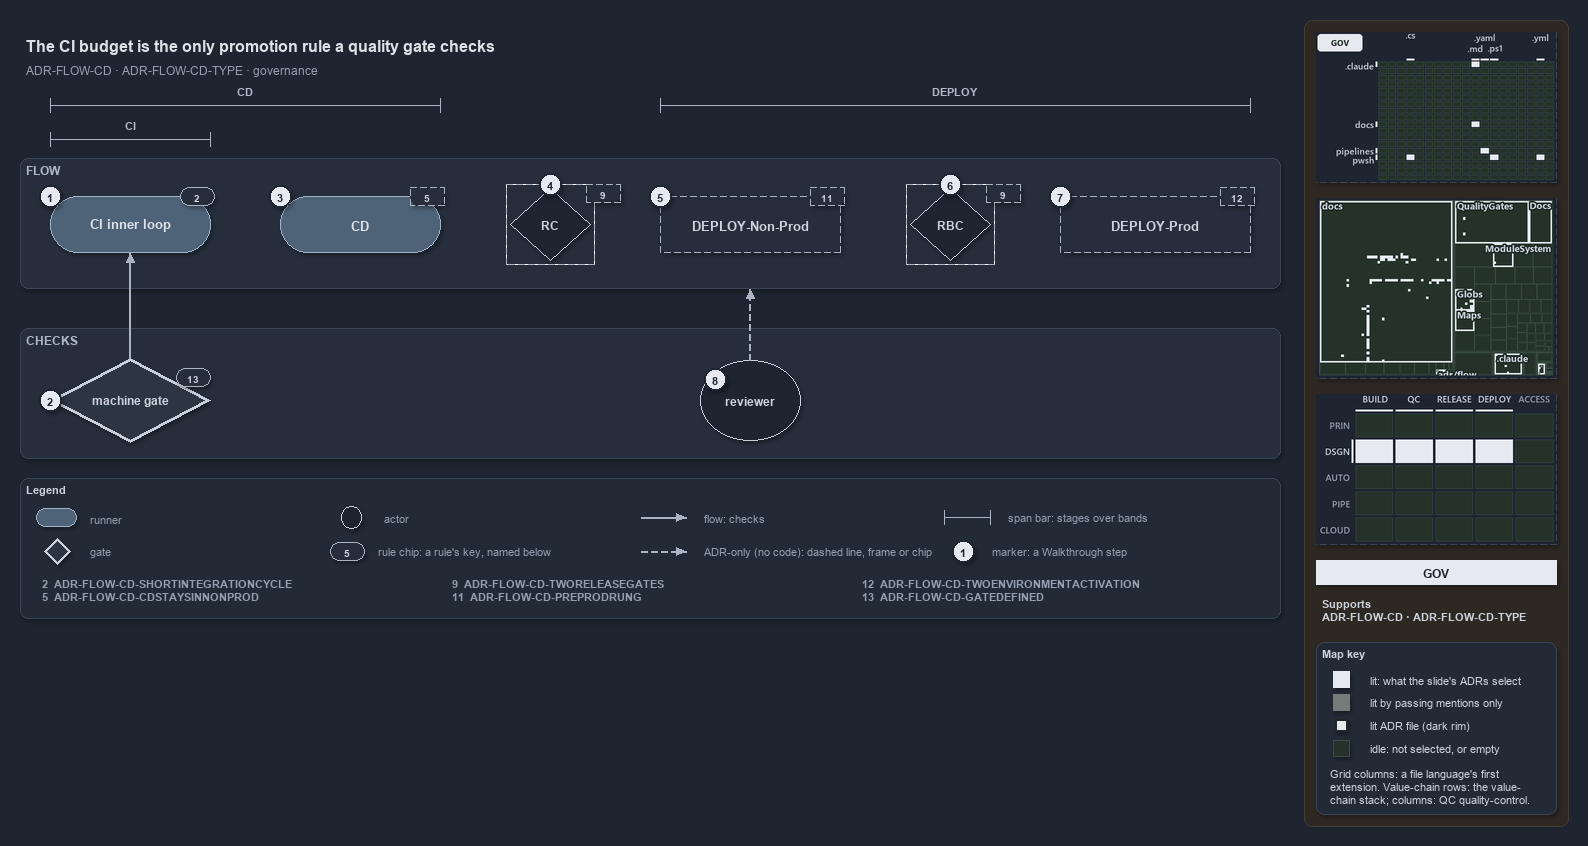

The diagram above was exported from draw.io. Its source (the exported page's mxGraphModel, read from the mxfile embedded in the PNG):
<mxGraphModel dx="1024" dy="768" grid="0" gridSize="10" guides="1" tooltips="1" connect="1" arrows="1" fold="1" page="1" pageScale="1" pageWidth="1572" pageHeight="600" background="#1E2430" math="0" shadow="1">
  <root>
    <mxCell id="0" />
    <mxCell id="1" parent="0" />
    <mxCell id="sidebar-bg" value="" style="rounded=1;arcSize=2;html=1;fillColor=#2E2823;strokeColor=#453C33;shadow=0;" vertex="1" parent="1">
      <mxGeometry x="1304" y="4" width="264" height="806" as="geometry" />
    </mxCell>
    <mxCell id="title" value="The CI budget is the only promotion rule a quality gate checks" style="text;html=1;align=left;verticalAlign=middle;fontSize=16;fontStyle=1;fontColor=#DDE2E9;" vertex="1" parent="1">
      <mxGeometry x="20" y="14" width="1260" height="30" as="geometry" />
    </mxCell>
    <mxCell id="subtitle" value="ADR-FLOW-CD &amp;#183; ADR-FLOW-CD-TYPE &amp;#183; governance" style="text;html=1;align=left;verticalAlign=middle;fontSize=12;fontColor=#949FAE;" vertex="1" parent="1">
      <mxGeometry x="20" y="44" width="1240" height="20" as="geometry" />
    </mxCell>
    <mxCell id="span-cd-label" value="CD" style="text;html=1;align=center;verticalAlign=middle;fontSize=11;fontStyle=1;fontColor=#B0BAC7;labelBackgroundColor=#262E3B;" vertex="1" parent="1">
      <mxGeometry x="205" y="66" width="80" height="16" as="geometry" />
    </mxCell>
    <mxCell id="span-cd" value="" style="shape=crossbar;whiteSpace=wrap;html=1;rounded=1;fillColor=none;strokeColor=#AAB4C3;strokeWidth=1.5;" vertex="1" parent="1">
      <mxGeometry x="50" y="82" width="390" height="14" as="geometry" />
    </mxCell>
    <mxCell id="span-deploy-label" value="DEPLOY" style="text;html=1;align=center;verticalAlign=middle;fontSize=11;fontStyle=1;fontColor=#B0BAC7;labelBackgroundColor=#262E3B;" vertex="1" parent="1">
      <mxGeometry x="915" y="66" width="80" height="16" as="geometry" />
    </mxCell>
    <mxCell id="span-deploy" value="" style="shape=crossbar;whiteSpace=wrap;html=1;rounded=1;fillColor=none;strokeColor=#AAB4C3;strokeWidth=1.5;" vertex="1" parent="1">
      <mxGeometry x="660" y="82" width="590" height="14" as="geometry" />
    </mxCell>
    <mxCell id="span-ci-label" value="CI" style="text;html=1;align=center;verticalAlign=middle;fontSize=11;fontStyle=1;fontColor=#B0BAC7;labelBackgroundColor=#262E3B;" vertex="1" parent="1">
      <mxGeometry x="90" y="100" width="80" height="16" as="geometry" />
    </mxCell>
    <mxCell id="span-ci" value="" style="shape=crossbar;whiteSpace=wrap;html=1;rounded=1;fillColor=none;strokeColor=#AAB4C3;strokeWidth=1.5;" vertex="1" parent="1">
      <mxGeometry x="50" y="116" width="160" height="14" as="geometry" />
    </mxCell>
    <mxCell id="band-flow" value="FLOW" style="rounded=1;html=1;arcSize=3;fillColor=#262E3B;strokeColor=#3A4555;verticalAlign=top;align=left;spacingLeft=8;fontStyle=1;fontSize=12;fontColor=#B0BAC7;" vertex="1" parent="1">
      <mxGeometry x="20" y="142" width="1260" height="130" as="geometry" />
    </mxCell>
    <mxCell id="band-checks" value="CHECKS" style="rounded=1;html=1;arcSize=3;fillColor=#262E3B;strokeColor=#3A4555;verticalAlign=top;align=left;spacingLeft=8;fontStyle=1;fontSize=12;fontColor=#B0BAC7;" vertex="1" parent="1">
      <mxGeometry x="20" y="312" width="1260" height="130" as="geometry" />
    </mxCell>
    <mxCell id="ci-inner-loop" value="&lt;b&gt;CI inner loop&lt;/b&gt;" style="rounded=1;arcSize=50;whiteSpace=wrap;html=1;fillColor=#4E6378;strokeColor=#9FB3C8;fontSize=13;fontColor=#DDE2E9;" vertex="1" parent="1">
      <mxGeometry x="50" y="180" width="160" height="56" as="geometry" />
    </mxCell>
    <mxCell id="cd" value="&lt;b&gt;CD&lt;/b&gt;" style="rounded=1;arcSize=50;whiteSpace=wrap;html=1;fillColor=#4E6378;strokeColor=#9FB3C8;fontSize=13;fontColor=#DDE2E9;" vertex="1" parent="1">
      <mxGeometry x="280" y="180" width="160" height="56" as="geometry" />
    </mxCell>
    <mxCell id="gate-rc" value="&lt;b&gt;RC&lt;/b&gt;" style="rhombus;whiteSpace=wrap;html=1;fillColor=#1E2430;strokeColor=#C7D0DB;strokeWidth=1;dashed=1;fontSize=12;fontColor=#CDD3DC;" vertex="1" parent="1">
      <mxGeometry x="510" y="172" width="80" height="72" as="geometry" />
    </mxCell>
    <mxCell id="gate-rc-frame" value="" style="rounded=0;html=1;fillColor=none;strokeColor=#AAB4C3;dashed=1;" vertex="1" parent="1">
      <mxGeometry x="506" y="168" width="88" height="80" as="geometry" />
    </mxCell>
    <mxCell id="deploy-nonprod" value="&lt;b&gt;DEPLOY-Non-Prod&lt;/b&gt;" style="rounded=1;arcSize=50;whiteSpace=wrap;html=1;fillColor=#262E3B;strokeColor=#AAB4C3;dashed=1;fontSize=13;" vertex="1" parent="1">
      <mxGeometry x="660" y="180" width="180" height="56" as="geometry" />
    </mxCell>
    <mxCell id="gate-rbc" value="&lt;b&gt;RBC&lt;/b&gt;" style="rhombus;whiteSpace=wrap;html=1;fillColor=#1E2430;strokeColor=#C7D0DB;strokeWidth=1;dashed=1;fontSize=12;fontColor=#CDD3DC;" vertex="1" parent="1">
      <mxGeometry x="910" y="172" width="80" height="72" as="geometry" />
    </mxCell>
    <mxCell id="gate-rbc-frame" value="" style="rounded=0;html=1;fillColor=none;strokeColor=#AAB4C3;dashed=1;" vertex="1" parent="1">
      <mxGeometry x="906" y="168" width="88" height="80" as="geometry" />
    </mxCell>
    <mxCell id="deploy-prod" value="&lt;b&gt;DEPLOY-Prod&lt;/b&gt;" style="rounded=1;arcSize=50;whiteSpace=wrap;html=1;fillColor=#262E3B;strokeColor=#AAB4C3;dashed=1;fontSize=13;" vertex="1" parent="1">
      <mxGeometry x="1060" y="180" width="190" height="56" as="geometry" />
    </mxCell>
    <mxCell id="machine-gate" value="&lt;b&gt;machine gate&lt;/b&gt;" style="rhombus;whiteSpace=wrap;html=1;fillColor=#2C3542;strokeColor=#C7D0DB;strokeWidth=3;fontSize=12;fontColor=#CDD3DC;" vertex="1" parent="1">
      <mxGeometry x="50" y="342" width="160" height="84" as="geometry" />
    </mxCell>
    <mxCell id="reviewer" value="&lt;b&gt;reviewer&lt;/b&gt;" style="ellipse;whiteSpace=wrap;html=1;fillColor=#1E2430;strokeColor=#C7D0DB;fontSize=12;fontColor=#CDD3DC;" vertex="1" parent="1">
      <mxGeometry x="700" y="344" width="100" height="80" as="geometry" />
    </mxCell>
    <mxCell id="p-edge-gate-ci-a" value="" style="text;html=1;strokeColor=none;fillColor=none;" vertex="1" parent="1">
      <mxGeometry x="130" y="342" width="1" height="1" as="geometry" />
    </mxCell>
    <mxCell id="p-edge-gate-ci-b" value="" style="text;html=1;strokeColor=none;fillColor=none;" vertex="1" parent="1">
      <mxGeometry x="130" y="236" width="1" height="1" as="geometry" />
    </mxCell>
    <mxCell id="edge-gate-ci" value="" style="edgeStyle=orthogonalEdgeStyle;rounded=1;html=1;fontSize=10;endArrow=block;strokeColor=#AAB4C3;fontColor=#CDD3DC;shadow=0;" edge="1" parent="1" source="p-edge-gate-ci-a" target="p-edge-gate-ci-b">
      <mxGeometry relative="1" as="geometry" />
    </mxCell>
    <mxCell id="p-edge-reviewer-flow-a" value="" style="text;html=1;strokeColor=none;fillColor=none;" vertex="1" parent="1">
      <mxGeometry x="750" y="344" width="1" height="1" as="geometry" />
    </mxCell>
    <mxCell id="p-edge-reviewer-flow-b" value="" style="text;html=1;strokeColor=none;fillColor=none;" vertex="1" parent="1">
      <mxGeometry x="750" y="272" width="1" height="1" as="geometry" />
    </mxCell>
    <mxCell id="edge-reviewer-flow" value="" style="edgeStyle=orthogonalEdgeStyle;rounded=1;html=1;fontSize=10;endArrow=block;strokeColor=#AAB4C3;dashed=1;fontColor=#CDD3DC;shadow=0;" edge="1" parent="1" source="p-edge-reviewer-flow-a" target="p-edge-reviewer-flow-b">
      <mxGeometry relative="1" as="geometry" />
    </mxCell>
    <mxCell id="rule-ci" value="2" style="rounded=1;arcSize=50;whiteSpace=wrap;html=1;fillColor=#262E3B;strokeColor=#AAB4C3;fontColor=#CDD3DC;fontStyle=1;fontSize=10.5;" vertex="1" parent="1">
      <mxGeometry x="180" y="171" width="34" height="18" as="geometry" />
    </mxCell>
    <mxCell id="rule-cd" value="5" style="rounded=1;arcSize=50;whiteSpace=wrap;html=1;fillColor=#262E3B;strokeColor=#AAB4C3;fontColor=#CDD3DC;fontStyle=1;fontSize=10.5;dashed=1;" vertex="1" parent="1">
      <mxGeometry x="410" y="171" width="34" height="18" as="geometry" />
    </mxCell>
    <mxCell id="rule-rc" value="9" style="rounded=1;arcSize=50;whiteSpace=wrap;html=1;fillColor=#262E3B;strokeColor=#AAB4C3;fontColor=#CDD3DC;fontStyle=1;fontSize=10.5;dashed=1;" vertex="1" parent="1">
      <mxGeometry x="586" y="168" width="34" height="18" as="geometry" />
    </mxCell>
    <mxCell id="rule-dnp" value="11" style="rounded=1;arcSize=50;whiteSpace=wrap;html=1;fillColor=#262E3B;strokeColor=#AAB4C3;fontColor=#CDD3DC;fontStyle=1;fontSize=10.5;dashed=1;" vertex="1" parent="1">
      <mxGeometry x="810" y="171" width="34" height="18" as="geometry" />
    </mxCell>
    <mxCell id="rule-rbc" value="9" style="rounded=1;arcSize=50;whiteSpace=wrap;html=1;fillColor=#262E3B;strokeColor=#AAB4C3;fontColor=#CDD3DC;fontStyle=1;fontSize=10.5;dashed=1;" vertex="1" parent="1">
      <mxGeometry x="986" y="168" width="34" height="18" as="geometry" />
    </mxCell>
    <mxCell id="rule-dp" value="12" style="rounded=1;arcSize=50;whiteSpace=wrap;html=1;fillColor=#262E3B;strokeColor=#AAB4C3;fontColor=#CDD3DC;fontStyle=1;fontSize=10.5;dashed=1;" vertex="1" parent="1">
      <mxGeometry x="1220" y="171" width="34" height="18" as="geometry" />
    </mxCell>
    <mxCell id="rule-gate" value="13" style="rounded=1;arcSize=50;whiteSpace=wrap;html=1;fillColor=#262E3B;strokeColor=#AAB4C3;fontColor=#CDD3DC;fontStyle=1;fontSize=10.5;" vertex="1" parent="1">
      <mxGeometry x="176" y="352" width="34" height="18" as="geometry" />
    </mxCell>
    <mxCell id="mark-1" value="1" style="ellipse;html=1;fillColor=#E6EAF0;strokeColor=#1E2430;strokeWidth=2;fontColor=#1E2430;fontStyle=1;fontSize=11;" vertex="1" parent="1">
      <mxGeometry x="39" y="169" width="22" height="22" as="geometry" />
    </mxCell>
    <mxCell id="mark-2" value="2" style="ellipse;html=1;fillColor=#E6EAF0;strokeColor=#1E2430;strokeWidth=2;fontColor=#1E2430;fontStyle=1;fontSize=11;" vertex="1" parent="1">
      <mxGeometry x="39" y="373" width="22" height="22" as="geometry" />
    </mxCell>
    <mxCell id="mark-3" value="3" style="ellipse;html=1;fillColor=#E6EAF0;strokeColor=#1E2430;strokeWidth=2;fontColor=#1E2430;fontStyle=1;fontSize=11;" vertex="1" parent="1">
      <mxGeometry x="269" y="169" width="22" height="22" as="geometry" />
    </mxCell>
    <mxCell id="mark-4" value="4" style="ellipse;html=1;fillColor=#E6EAF0;strokeColor=#1E2430;strokeWidth=2;fontColor=#1E2430;fontStyle=1;fontSize=11;" vertex="1" parent="1">
      <mxGeometry x="539" y="157" width="22" height="22" as="geometry" />
    </mxCell>
    <mxCell id="mark-5" value="5" style="ellipse;html=1;fillColor=#E6EAF0;strokeColor=#1E2430;strokeWidth=2;fontColor=#1E2430;fontStyle=1;fontSize=11;" vertex="1" parent="1">
      <mxGeometry x="649" y="169" width="22" height="22" as="geometry" />
    </mxCell>
    <mxCell id="mark-6" value="6" style="ellipse;html=1;fillColor=#E6EAF0;strokeColor=#1E2430;strokeWidth=2;fontColor=#1E2430;fontStyle=1;fontSize=11;" vertex="1" parent="1">
      <mxGeometry x="939" y="157" width="22" height="22" as="geometry" />
    </mxCell>
    <mxCell id="mark-7" value="7" style="ellipse;html=1;fillColor=#E6EAF0;strokeColor=#1E2430;strokeWidth=2;fontColor=#1E2430;fontStyle=1;fontSize=11;" vertex="1" parent="1">
      <mxGeometry x="1049" y="169" width="22" height="22" as="geometry" />
    </mxCell>
    <mxCell id="mark-8" value="8" style="ellipse;html=1;fillColor=#E6EAF0;strokeColor=#1E2430;strokeWidth=2;fontColor=#1E2430;fontStyle=1;fontSize=11;" vertex="1" parent="1">
      <mxGeometry x="704" y="352" width="22" height="22" as="geometry" />
    </mxCell>
    <mxCell id="legend" value="&lt;b&gt;Legend&lt;/b&gt;" style="rounded=1;whiteSpace=wrap;html=1;arcSize=6;fillColor=#222A36;strokeColor=#3A4555;align=left;verticalAlign=top;spacing=8;fontSize=11;fontColor=#CDD3DC;" vertex="1" parent="1">
      <mxGeometry x="20" y="462" width="1260" height="140" as="geometry" />
      <mxCell id="lg-key-0" value="&lt;b&gt;2&lt;/b&gt;&amp;#160;&amp;#160;ADR-FLOW-CD-SHORTINTEGRATIONCYCLE&lt;br&gt;&lt;b&gt;5&lt;/b&gt;&amp;#160;&amp;#160;ADR-FLOW-CD-CDSTAYSINNONPROD" style="text;html=1;align=left;verticalAlign=top;fontSize=11;fontColor=#949FAE;" vertex="1" parent="1">
        <mxGeometry x="36" y="556" width="400" height="36" as="geometry" />
      </mxCell>
      <mxCell id="lg-key-1" value="&lt;b&gt;9&lt;/b&gt;&amp;#160;&amp;#160;ADR-FLOW-CD-TWORELEASEGATES&lt;br&gt;&lt;b&gt;11&lt;/b&gt;&amp;#160;&amp;#160;ADR-FLOW-CD-PREPRODRUNG" style="text;html=1;align=left;verticalAlign=top;fontSize=11;fontColor=#949FAE;" vertex="1" parent="1">
        <mxGeometry x="446" y="556" width="400" height="36" as="geometry" />
      </mxCell>
      <mxCell id="lg-key-2" value="&lt;b&gt;12&lt;/b&gt;&amp;#160;&amp;#160;ADR-FLOW-CD-TWOENVIRONMENTACTIVATION&lt;br&gt;&lt;b&gt;13&lt;/b&gt;&amp;#160;&amp;#160;ADR-FLOW-CD-GATEDEFINED" style="text;html=1;align=left;verticalAlign=top;fontSize=11;fontColor=#949FAE;" vertex="1" parent="1">
        <mxGeometry x="856" y="556" width="400" height="36" as="geometry" />
      </mxCell>
    </mxCell>
    <mxCell id="legend-0" value="" style="rounded=1;arcSize=50;whiteSpace=wrap;html=1;fillColor=#4E6378;strokeColor=#9FB3C8;fontColor=#DDE2E9;" vertex="1" parent="1">
      <mxGeometry x="36" y="492" width="40" height="18" as="geometry" />
    </mxCell>
    <mxCell id="legend-0-text" value="runner" style="text;html=1;align=left;verticalAlign=middle;fontSize=11;fontColor=#949FAE;" vertex="1" parent="1">
      <mxGeometry x="84" y="491" width="270" height="20" as="geometry" />
    </mxCell>
    <mxCell id="legend-1" value="" style="rhombus;whiteSpace=wrap;html=1;fillColor=#2C3542;strokeColor=#C7D0DB;strokeWidth=3;fontColor=#CDD3DC;" vertex="1" parent="1">
      <mxGeometry x="44" y="522" width="26" height="26" as="geometry" />
    </mxCell>
    <mxCell id="legend-1-text" value="gate" style="text;html=1;align=left;verticalAlign=middle;fontSize=11;fontColor=#949FAE;" vertex="1" parent="1">
      <mxGeometry x="84" y="525" width="270" height="20" as="geometry" />
    </mxCell>
    <mxCell id="legend-2" value="" style="ellipse;whiteSpace=wrap;html=1;fillColor=#1E2430;strokeColor=#C7D0DB;fontColor=#CDD3DC;" vertex="1" parent="1">
      <mxGeometry x="341" y="490" width="20" height="22" as="geometry" />
    </mxCell>
    <mxCell id="legend-2-text" value="actor" style="text;html=1;align=left;verticalAlign=middle;fontSize=11;fontColor=#949FAE;" vertex="1" parent="1">
      <mxGeometry x="378" y="491" width="270" height="20" as="geometry" />
    </mxCell>
    <mxCell id="legend-3" value="5" style="rounded=1;arcSize=50;whiteSpace=wrap;html=1;fillColor=#262E3B;strokeColor=#AAB4C3;fontColor=#CDD3DC;fontStyle=1;fontSize=10.5;" vertex="1" parent="1">
      <mxGeometry x="330" y="526" width="34" height="18" as="geometry" />
    </mxCell>
    <mxCell id="legend-3-text" value="rule chip: a rule's key, named below" style="text;html=1;align=left;verticalAlign=middle;fontSize=11;fontColor=#949FAE;" vertex="1" parent="1">
      <mxGeometry x="372" y="525" width="270" height="20" as="geometry" />
    </mxCell>
    <mxCell id="p-legend-4-a" value="" style="text;html=1;strokeColor=none;fillColor=none;" vertex="1" parent="1">
      <mxGeometry x="640" y="501" width="1" height="1" as="geometry" />
    </mxCell>
    <mxCell id="p-legend-4-b" value="" style="text;html=1;strokeColor=none;fillColor=none;" vertex="1" parent="1">
      <mxGeometry x="686" y="501" width="1" height="1" as="geometry" />
    </mxCell>
    <mxCell id="legend-4" value="" style="edgeStyle=orthogonalEdgeStyle;rounded=1;html=1;fontSize=10;endArrow=block;strokeColor=#AAB4C3;fontColor=#CDD3DC;shadow=0;" edge="1" parent="1" source="p-legend-4-a" target="p-legend-4-b">
      <mxGeometry relative="1" as="geometry" />
    </mxCell>
    <mxCell id="legend-4-text" value="flow: checks" style="text;html=1;align=left;verticalAlign=middle;fontSize=11;fontColor=#949FAE;" vertex="1" parent="1">
      <mxGeometry x="698" y="491" width="270" height="20" as="geometry" />
    </mxCell>
    <mxCell id="p-legend-5-a" value="" style="text;html=1;strokeColor=none;fillColor=none;" vertex="1" parent="1">
      <mxGeometry x="640" y="535" width="1" height="1" as="geometry" />
    </mxCell>
    <mxCell id="p-legend-5-b" value="" style="text;html=1;strokeColor=none;fillColor=none;" vertex="1" parent="1">
      <mxGeometry x="686" y="535" width="1" height="1" as="geometry" />
    </mxCell>
    <mxCell id="legend-5" value="" style="edgeStyle=orthogonalEdgeStyle;rounded=1;html=1;fontSize=10;endArrow=block;strokeColor=#AAB4C3;dashed=1;fontColor=#CDD3DC;shadow=0;" edge="1" parent="1" source="p-legend-5-a" target="p-legend-5-b">
      <mxGeometry relative="1" as="geometry" />
    </mxCell>
    <mxCell id="legend-5-text" value="ADR-only (no code): dashed line, frame or chip" style="text;html=1;align=left;verticalAlign=middle;fontSize=11;fontColor=#949FAE;" vertex="1" parent="1">
      <mxGeometry x="698" y="525" width="270" height="20" as="geometry" />
    </mxCell>
    <mxCell id="legend-6" value="" style="shape=crossbar;whiteSpace=wrap;html=1;rounded=1;fillColor=none;strokeColor=#AAB4C3;strokeWidth=1.5;" vertex="1" parent="1">
      <mxGeometry x="944" y="494" width="46" height="14" as="geometry" />
    </mxCell>
    <mxCell id="legend-6-text" value="span bar: stages over bands" style="text;html=1;align=left;verticalAlign=middle;fontSize=11;fontColor=#949FAE;" vertex="1" parent="1">
      <mxGeometry x="1002" y="491" width="320" height="20" as="geometry" />
    </mxCell>
    <mxCell id="legend-7" value="1" style="ellipse;html=1;fillColor=#E6EAF0;strokeColor=#1E2430;strokeWidth=2;fontColor=#1E2430;fontStyle=1;fontSize=11;" vertex="1" parent="1">
      <mxGeometry x="952" y="524" width="22" height="22" as="geometry" />
    </mxCell>
    <mxCell id="legend-7-text" value="marker: a Walkthrough step" style="text;html=1;align=left;verticalAlign=middle;fontSize=11;fontColor=#949FAE;" vertex="1" parent="1">
      <mxGeometry x="986" y="525" width="320" height="20" as="geometry" />
    </mxCell>
    <mxCell id="minimap-grid" value="" style="shape=image;html=1;imageAspect=0;aspect=fixed;verticalLabelPosition=bottom;strokeColor=#3A4555;dashed=1;fillColor=#222A36;image=data:image/png,(base64 omitted: 11528 chars);" vertex="1" parent="1">
      <mxGeometry x="1316" y="16" width="240" height="150" as="geometry" />
    </mxCell>
    <mxCell id="minimap-tree" value="" style="shape=image;html=1;imageAspect=0;aspect=fixed;verticalLabelPosition=bottom;strokeColor=#3A4555;dashed=1;fillColor=#222A36;image=data:image/png,(base64 omitted: 22512 chars);" vertex="1" parent="1">
      <mxGeometry x="1316" y="182" width="240" height="180" as="geometry" />
    </mxCell>
    <mxCell id="minimap-chain" value="" style="shape=image;html=1;imageAspect=0;aspect=fixed;verticalLabelPosition=bottom;strokeColor=#3A4555;dashed=1;fillColor=#222A36;image=data:image/png,(base64 omitted: 13300 chars);" vertex="1" parent="1">
      <mxGeometry x="1316" y="378" width="240" height="150" as="geometry" />
    </mxCell>
    <mxCell id="lens-badge" value="GOV" style="rounded=0;whiteSpace=wrap;html=1;align=center;verticalAlign=middle;fontSize=12;fontStyle=1;fontColor=#1E2430;fillColor=#E6EAF0;strokeColor=none;" vertex="1" parent="1">
      <mxGeometry x="1316" y="544" width="240" height="24" as="geometry" />
    </mxCell>
    <mxCell id="supports" value="&lt;b&gt;Supports&lt;/b&gt;&lt;br&gt;ADR-FLOW-CD &amp;#183; ADR-FLOW-CD-TYPE" style="text;html=1;whiteSpace=wrap;align=left;verticalAlign=top;fontSize=11;fontColor=#CDD3DC;" vertex="1" parent="1">
      <mxGeometry x="1316" y="576" width="240" height="38" as="geometry" />
    </mxCell>
    <mxCell id="mapkey" value="&lt;b&gt;Map key&lt;/b&gt;" style="rounded=1;arcSize=6;whiteSpace=wrap;html=1;align=left;verticalAlign=top;fontSize=11;fontColor=#CDD3DC;fillColor=#222A36;strokeColor=#3A4555;spacingLeft=8;spacingTop=2;" vertex="1" parent="1">
      <mxGeometry x="1316" y="626" width="240" height="172" as="geometry" />
    </mxCell>
    <mxCell id="mapkey-lit" value="" style="rounded=0;html=1;fillColor=#E6EAF0;strokeColor=#E6EAF0;" vertex="1" parent="1">
      <mxGeometry x="1333.0" y="655.0" width="16" height="16" as="geometry" />
    </mxCell>
    <mxCell id="mapkey-lit-text" value="lit: what the slide's ADRs select" style="text;html=1;align=left;verticalAlign=middle;fontSize=11;fontColor=#CDD3DC;" vertex="1" parent="1">
      <mxGeometry x="1364" y="653" width="184" height="20" as="geometry" />
    </mxCell>
    <mxCell id="mapkey-touched" value="" style="rounded=0;html=1;fillColor=#727C79;strokeColor=#727C79;" vertex="1" parent="1">
      <mxGeometry x="1333.0" y="678.0" width="16" height="16" as="geometry" />
    </mxCell>
    <mxCell id="mapkey-touched-text" value="lit by passing mentions only" style="text;html=1;align=left;verticalAlign=middle;fontSize=11;fontColor=#CDD3DC;" vertex="1" parent="1">
      <mxGeometry x="1364" y="676" width="184" height="20" as="geometry" />
    </mxCell>
    <mxCell id="mapkey-adr" value="" style="rounded=0;html=1;fillColor=#E6EAF0;strokeColor=#1C2A24;strokeWidth=2;" vertex="1" parent="1">
      <mxGeometry x="1335.0" y="703.0" width="12" height="12" as="geometry" />
    </mxCell>
    <mxCell id="mapkey-adr-text" value="lit ADR file (dark rim)" style="text;html=1;align=left;verticalAlign=middle;fontSize=11;fontColor=#CDD3DC;" vertex="1" parent="1">
      <mxGeometry x="1364" y="699" width="184" height="20" as="geometry" />
    </mxCell>
    <mxCell id="mapkey-idle" value="" style="rounded=0;html=1;fillColor=#243229;strokeColor=#3B4D43;" vertex="1" parent="1">
      <mxGeometry x="1333.0" y="724.0" width="16" height="16" as="geometry" />
    </mxCell>
    <mxCell id="mapkey-idle-text" value="idle: not selected, or empty" style="text;html=1;align=left;verticalAlign=middle;fontSize=11;fontColor=#CDD3DC;" vertex="1" parent="1">
      <mxGeometry x="1364" y="722" width="184" height="20" as="geometry" />
    </mxCell>
    <mxCell id="mapkey-codes" value="Grid columns: a file language's first&lt;br&gt;extension. Value-chain rows: the value-&lt;br&gt;chain stack; columns: QC quality-control." style="text;html=1;align=left;verticalAlign=top;whiteSpace=wrap;fontSize=11;fontColor=#CDD3DC;" vertex="1" parent="1">
      <mxGeometry x="1324" y="746" width="224" height="46" as="geometry" />
    </mxCell>
  </root>
</mxGraphModel>